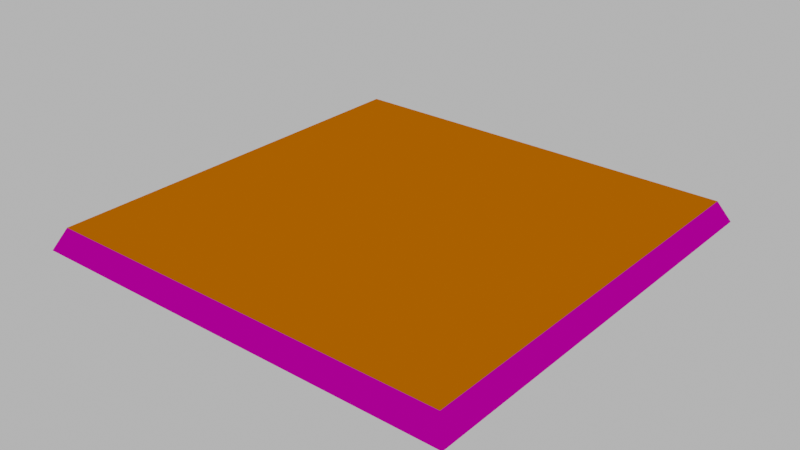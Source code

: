 # Source: Board_Position.blend  (saved by Blender 2.92.15; exported with 4.5.12 LTS)
import bpy
from mathutils import Matrix  # noqa: F401  (used for matrix-valued properties, if any)

bpy.ops.wm.read_factory_settings(use_empty=True)
scene = bpy.context.scene
scene.name = 'Scene'

# ---- collections
col_collection = bpy.data.collections.new('Collection'); scene.collection.children.link(col_collection)

# ---- materials (node trees are filled in below, after node groups)
mat_position = bpy.data.materials.new('Position')
mat_position.use_transparent_shadow = False
mat_detail = bpy.data.materials.new('Detail')
mat_detail.use_transparent_shadow = False

# ---- material node trees
mat_position.use_nodes = True; mat_position.node_tree.nodes.clear()
_N = mat_position.node_tree.nodes; _L = mat_position.node_tree.links
n0 = _N.new('ShaderNodeBsdfPrincipled'); n0.name = 'Principled BSDF'; n0.location = (10, 300)
n0.distribution = 'GGX'
n0.subsurface_method = 'BURLEY'
n0.inputs[0].default_value = (0.8, 0.1779, 0.0, 1.0)
n0.inputs[2].default_value = 1.0
n0.inputs[3].default_value = 1.45
n0.inputs[13].default_value = 0.0
n0.inputs[27].default_value = (0.0, 0.0, 0.0, 1.0)
n0.inputs[28].default_value = 1.0
n1 = _N.new('ShaderNodeOutputMaterial'); n1.name = 'Material Output'; n1.location = (300, 300)
_L.new(n0.outputs[0], n1.inputs[0])
n1.is_active_output = True
mat_detail.use_nodes = True; mat_detail.node_tree.nodes.clear()
_N = mat_detail.node_tree.nodes; _L = mat_detail.node_tree.links
n0 = _N.new('ShaderNodeBsdfPrincipled'); n0.name = 'Principled BSDF'; n0.location = (10, 300)
n0.distribution = 'GGX'
n0.subsurface_method = 'BURLEY'
n0.inputs[0].default_value = (0.8, 0.0, 0.5014, 1.0)
n0.inputs[2].default_value = 1.0
n0.inputs[3].default_value = 1.45
n0.inputs[13].default_value = 0.0
n0.inputs[27].default_value = (0.0, 0.0, 0.0, 1.0)
n0.inputs[28].default_value = 1.0
n1 = _N.new('ShaderNodeOutputMaterial'); n1.name = 'Material Output'; n1.location = (300, 300)
_L.new(n0.outputs[0], n1.inputs[0])
n1.is_active_output = True

# ---- world
world_world = bpy.data.worlds.new('World'); scene.world = world_world
world_world.use_nodes = True; world_world.node_tree.nodes.clear()
_N = world_world.node_tree.nodes; _L = world_world.node_tree.links
n0 = _N.new('ShaderNodeOutputWorld'); n0.name = 'World Output'; n0.location = (300, 300)
n1 = _N.new('ShaderNodeBackground'); n1.name = 'Background'; n1.location = (10, 300)
n1.inputs[0].default_value = (0.5277, 0.5277, 0.5277, 1.0)
_L.new(n1.outputs[0], n0.inputs[0])
n0.is_active_output = True
world_world.color = (0.05088, 0.05088, 0.05088)
world_world.use_sun_shadow = False
world_world.sun_shadow_jitter_overblur = 0.0

# ---- meshes
me_cube = bpy.data.meshes.new('Cube')
me_cube.from_pydata([(-0.95, -0.95, 1.1), (-0.95, 0.95, 1.1), (0.95, -0.95, 1.1), (0.95, 0.95, 1.1), (-1.0, -1.0, 1.0), (-1.0, 1.0, 1.0), (1.0, 1.0, 1.0), (1.0, -1.0, 1.0)], [], [(3, 1, 0, 2), (0, 1, 5, 4), (1, 3, 6, 5), (3, 2, 7, 6), (2, 0, 4, 7)])
me_cube.polygons.foreach_set('material_index', [0, 1, 1, 1, 1])
_uv = me_cube.uv_layers.new(name='UVMap')
_uv.uv.foreach_set('vector', [0.975, 0.975, 0.025, 0.975, 0.025, 0.025, 0.975, 0.025, 0.025, 0.025, 0.025, 0.975, 0.0, 1.0, 0.0, 0.0, 0.025, 0.975, 0.975, 0.975, 1.0, 1.0, 0.0, 1.0, 0.975, 0.975, 0.975, 0.025, 1.0, 0.0, 1.0, 1.0, 0.975, 0.025, 0.025, 0.025, 0.0, 0.0, 1.0, 0.0])
me_cube.materials.append(mat_position)
me_cube.materials.append(mat_detail)
me_cube.use_remesh_fix_poles = True
me_cube.use_remesh_preserve_attributes = False
me_cube.use_mirror_vertex_groups = False
me_cube.update()

# ---- objects
ob_mesh__board_position = bpy.data.objects.new('[MESH] Board Position', me_cube)

# ---- transforms, parenting, visibility, modifiers, constraints
ob_mesh__board_position.location = (0.0, 0.0, 0.0)
ob_mesh__board_position.scale = (0.5, 0.5, 0.5)
ob_mesh__board_position.lineart.crease_threshold = 0.0

# ---- collection membership
col_collection.objects.link(ob_mesh__board_position)

# ---- scene / render settings (as saved in the file)
scene.frame_start = 1; scene.frame_end = 250; scene.frame_set(1)
scene.render.engine = 'BLENDER_EEVEE_NEXT'
scene.cycles.use_denoising = False
scene.cycles.samples = 128
scene.cycles.sampling_pattern = 'TABULATED_SOBOL'
scene.cycles.use_adaptive_sampling = False
scene.cycles.use_light_tree = False
scene.view_settings.view_transform = 'Filmic'
bpy.context.view_layer.update()

# ---- added for rendering (the .blend has no active camera): camera
cam_auto = bpy.data.cameras.new('AutoCamera')
cam_auto.lens = 50.0
cam_auto.sensor_width = 36.0
cam_auto.clip_end = 1000.0
ob_auto_camera = bpy.data.objects.new('AutoCamera', cam_auto)
scene.collection.objects.link(ob_auto_camera)
ob_auto_camera.location = (1.30928, -1.57114, 1.57243)
ob_auto_camera.rotation_euler = (1.09748, -7.21219e-08, 0.694738)
scene.camera = ob_auto_camera
bpy.context.view_layer.update()

